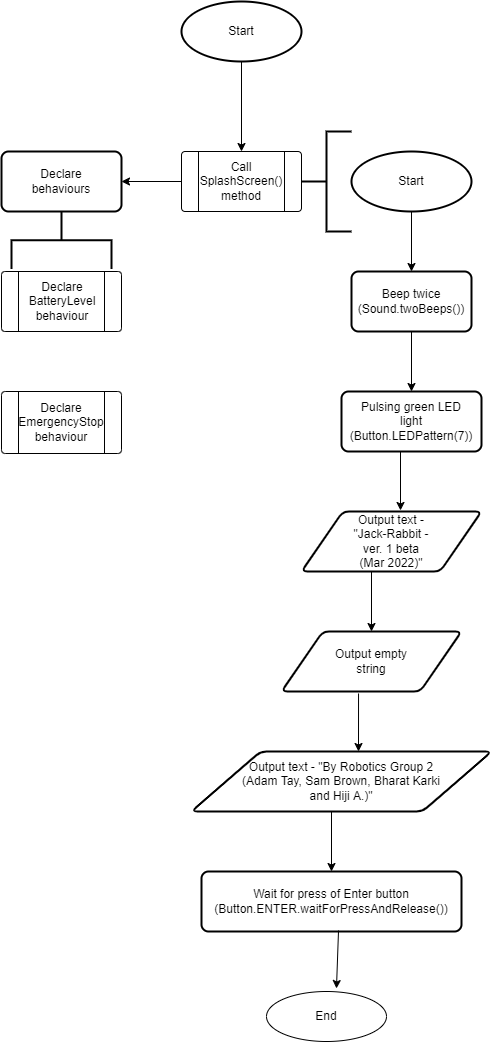

The diagram above was exported from draw.io. Its source (the exported page's mxGraphModel, read from the mxfile embedded in the PNG):
<mxGraphModel dx="1332" dy="621" grid="1" gridSize="10" guides="1" tooltips="1" connect="1" arrows="1" fold="1" page="1" pageScale="1" pageWidth="850" pageHeight="1100" math="0" shadow="0">
  <root>
    <mxCell id="0" />
    <mxCell id="1" parent="0" />
    <mxCell id="_3bZ_YQitk3cnmWWJ4Ru-7" style="edgeStyle=orthogonalEdgeStyle;rounded=0;orthogonalLoop=1;jettySize=auto;html=1;exitX=0.5;exitY=1;exitDx=0;exitDy=0;exitPerimeter=0;entryX=0.5;entryY=0;entryDx=0;entryDy=0;" parent="1" source="_3bZ_YQitk3cnmWWJ4Ru-1" target="_3bZ_YQitk3cnmWWJ4Ru-3" edge="1">
      <mxGeometry relative="1" as="geometry" />
    </mxCell>
    <mxCell id="_3bZ_YQitk3cnmWWJ4Ru-3" value="" style="verticalLabelPosition=bottom;verticalAlign=top;html=1;shape=process;whiteSpace=wrap;rounded=1;size=0.14;arcSize=6;" parent="1" vertex="1">
      <mxGeometry x="360" y="180" width="120" height="60" as="geometry" />
    </mxCell>
    <mxCell id="_3bZ_YQitk3cnmWWJ4Ru-6" value="Call SplashScreen() method" style="text;html=1;strokeColor=none;fillColor=none;align=center;verticalAlign=middle;whiteSpace=wrap;rounded=0;" parent="1" vertex="1">
      <mxGeometry x="390" y="195" width="60" height="30" as="geometry" />
    </mxCell>
    <mxCell id="_3bZ_YQitk3cnmWWJ4Ru-13" value="" style="strokeWidth=2;html=1;shape=mxgraph.flowchart.annotation_2;align=left;labelPosition=right;pointerEvents=1;" parent="1" vertex="1">
      <mxGeometry x="480" y="160" width="50" height="100" as="geometry" />
    </mxCell>
    <mxCell id="_3bZ_YQitk3cnmWWJ4Ru-14" value="" style="group" parent="1" vertex="1" connectable="0">
      <mxGeometry x="360" y="30" width="120" height="60" as="geometry" />
    </mxCell>
    <mxCell id="_3bZ_YQitk3cnmWWJ4Ru-1" value="" style="strokeWidth=2;html=1;shape=mxgraph.flowchart.start_1;whiteSpace=wrap;" parent="_3bZ_YQitk3cnmWWJ4Ru-14" vertex="1">
      <mxGeometry width="120" height="60" as="geometry" />
    </mxCell>
    <mxCell id="_3bZ_YQitk3cnmWWJ4Ru-2" value="Start" style="text;html=1;strokeColor=none;fillColor=none;align=center;verticalAlign=middle;whiteSpace=wrap;rounded=0;" parent="_3bZ_YQitk3cnmWWJ4Ru-14" vertex="1">
      <mxGeometry x="30" y="15" width="60" height="30" as="geometry" />
    </mxCell>
    <mxCell id="_3bZ_YQitk3cnmWWJ4Ru-15" value="" style="group" parent="1" vertex="1" connectable="0">
      <mxGeometry x="530" y="180" width="120" height="60" as="geometry" />
    </mxCell>
    <mxCell id="_3bZ_YQitk3cnmWWJ4Ru-16" value="" style="strokeWidth=2;html=1;shape=mxgraph.flowchart.start_1;whiteSpace=wrap;" parent="_3bZ_YQitk3cnmWWJ4Ru-15" vertex="1">
      <mxGeometry width="120" height="60" as="geometry" />
    </mxCell>
    <mxCell id="_3bZ_YQitk3cnmWWJ4Ru-17" value="Start" style="text;html=1;strokeColor=none;fillColor=none;align=center;verticalAlign=middle;whiteSpace=wrap;rounded=0;" parent="_3bZ_YQitk3cnmWWJ4Ru-15" vertex="1">
      <mxGeometry x="30" y="15" width="60" height="30" as="geometry" />
    </mxCell>
    <mxCell id="_3bZ_YQitk3cnmWWJ4Ru-22" value="" style="group" parent="1" vertex="1" connectable="0">
      <mxGeometry x="530" y="300" width="120" height="60" as="geometry" />
    </mxCell>
    <mxCell id="_3bZ_YQitk3cnmWWJ4Ru-20" value="" style="rounded=1;whiteSpace=wrap;html=1;absoluteArcSize=1;arcSize=14;strokeWidth=2;" parent="_3bZ_YQitk3cnmWWJ4Ru-22" vertex="1">
      <mxGeometry width="120" height="60" as="geometry" />
    </mxCell>
    <mxCell id="_3bZ_YQitk3cnmWWJ4Ru-19" value="Beep twice (Sound.twoBeeps())" style="text;html=1;strokeColor=none;fillColor=none;align=center;verticalAlign=middle;whiteSpace=wrap;rounded=0;" parent="_3bZ_YQitk3cnmWWJ4Ru-22" vertex="1">
      <mxGeometry x="30" y="15" width="60" height="30" as="geometry" />
    </mxCell>
    <mxCell id="_3bZ_YQitk3cnmWWJ4Ru-23" style="edgeStyle=orthogonalEdgeStyle;rounded=0;orthogonalLoop=1;jettySize=auto;html=1;exitX=0.5;exitY=1;exitDx=0;exitDy=0;exitPerimeter=0;entryX=0.5;entryY=0;entryDx=0;entryDy=0;" parent="1" source="_3bZ_YQitk3cnmWWJ4Ru-16" target="_3bZ_YQitk3cnmWWJ4Ru-20" edge="1">
      <mxGeometry relative="1" as="geometry" />
    </mxCell>
    <mxCell id="_3bZ_YQitk3cnmWWJ4Ru-24" value="" style="group" parent="1" vertex="1" connectable="0">
      <mxGeometry x="520" y="420" width="140" height="100" as="geometry" />
    </mxCell>
    <mxCell id="_3bZ_YQitk3cnmWWJ4Ru-25" value="" style="rounded=1;whiteSpace=wrap;html=1;absoluteArcSize=1;arcSize=14;strokeWidth=2;" parent="_3bZ_YQitk3cnmWWJ4Ru-24" vertex="1">
      <mxGeometry width="140" height="60" as="geometry" />
    </mxCell>
    <mxCell id="_3bZ_YQitk3cnmWWJ4Ru-26" value="Pulsing green LED light (Button.LEDPattern(7))" style="text;html=1;strokeColor=none;fillColor=none;align=center;verticalAlign=middle;whiteSpace=wrap;rounded=0;" parent="_3bZ_YQitk3cnmWWJ4Ru-24" vertex="1">
      <mxGeometry x="35" y="15" width="70" height="30" as="geometry" />
    </mxCell>
    <mxCell id="_3bZ_YQitk3cnmWWJ4Ru-27" style="edgeStyle=orthogonalEdgeStyle;rounded=0;orthogonalLoop=1;jettySize=auto;html=1;exitX=0.5;exitY=1;exitDx=0;exitDy=0;entryX=0.5;entryY=0;entryDx=0;entryDy=0;" parent="1" source="_3bZ_YQitk3cnmWWJ4Ru-20" target="_3bZ_YQitk3cnmWWJ4Ru-25" edge="1">
      <mxGeometry relative="1" as="geometry" />
    </mxCell>
    <mxCell id="abnzkWDVbBVrDy-PS4Hi-3" value="" style="group" vertex="1" connectable="0" parent="1">
      <mxGeometry x="480" y="540" width="180" height="60" as="geometry" />
    </mxCell>
    <mxCell id="_3bZ_YQitk3cnmWWJ4Ru-45" value="" style="shape=parallelogram;html=1;strokeWidth=2;perimeter=parallelogramPerimeter;whiteSpace=wrap;rounded=1;arcSize=12;size=0.23;" parent="abnzkWDVbBVrDy-PS4Hi-3" vertex="1">
      <mxGeometry width="180" height="60" as="geometry" />
    </mxCell>
    <mxCell id="abnzkWDVbBVrDy-PS4Hi-1" value="Output text - &quot;Jack-Rabbit - ver. 1 beta (Mar 2022)&quot;" style="text;strokeColor=none;fillColor=none;html=1;align=center;verticalAlign=middle;whiteSpace=wrap;rounded=0;hachureGap=4;" vertex="1" parent="abnzkWDVbBVrDy-PS4Hi-3">
      <mxGeometry x="50" y="15" width="80" height="30" as="geometry" />
    </mxCell>
    <mxCell id="abnzkWDVbBVrDy-PS4Hi-13" value="" style="endArrow=classic;html=1;rounded=0;sourcePerimeterSpacing=8;targetPerimeterSpacing=8;entryX=0.55;entryY=-0.017;entryDx=0;entryDy=0;entryPerimeter=0;" edge="1" parent="1" target="_3bZ_YQitk3cnmWWJ4Ru-45">
      <mxGeometry width="50" height="50" relative="1" as="geometry">
        <mxPoint x="579" y="480" as="sourcePoint" />
        <mxPoint x="610" y="480" as="targetPoint" />
      </mxGeometry>
    </mxCell>
    <mxCell id="abnzkWDVbBVrDy-PS4Hi-15" value="" style="group" vertex="1" connectable="0" parent="1">
      <mxGeometry x="460" y="660" width="180" height="60" as="geometry" />
    </mxCell>
    <mxCell id="_3bZ_YQitk3cnmWWJ4Ru-46" value="" style="shape=parallelogram;html=1;strokeWidth=2;perimeter=parallelogramPerimeter;whiteSpace=wrap;rounded=1;arcSize=12;size=0.23;" parent="abnzkWDVbBVrDy-PS4Hi-15" vertex="1">
      <mxGeometry width="180" height="60" as="geometry" />
    </mxCell>
    <mxCell id="abnzkWDVbBVrDy-PS4Hi-14" value="Output empty string" style="text;strokeColor=none;fillColor=none;html=1;align=center;verticalAlign=middle;whiteSpace=wrap;rounded=0;hachureGap=4;" vertex="1" parent="abnzkWDVbBVrDy-PS4Hi-15">
      <mxGeometry x="50" y="15" width="80" height="30" as="geometry" />
    </mxCell>
    <mxCell id="abnzkWDVbBVrDy-PS4Hi-17" value="" style="group" vertex="1" connectable="0" parent="1">
      <mxGeometry x="370" y="780" width="300" height="60" as="geometry" />
    </mxCell>
    <mxCell id="abnzkWDVbBVrDy-PS4Hi-2" value="" style="shape=parallelogram;html=1;strokeWidth=2;perimeter=parallelogramPerimeter;whiteSpace=wrap;rounded=1;arcSize=12;size=0.23;hachureGap=4;" vertex="1" parent="abnzkWDVbBVrDy-PS4Hi-17">
      <mxGeometry width="300" height="60" as="geometry" />
    </mxCell>
    <mxCell id="abnzkWDVbBVrDy-PS4Hi-16" value="Output text - &quot;By Robotics Group 2 (Adam Tay, Sam Brown, Bharat Karki and Hiji A.)&quot;" style="text;strokeColor=none;fillColor=none;html=1;align=center;verticalAlign=middle;whiteSpace=wrap;rounded=0;hachureGap=4;" vertex="1" parent="abnzkWDVbBVrDy-PS4Hi-17">
      <mxGeometry x="50" y="15" width="200" height="30" as="geometry" />
    </mxCell>
    <mxCell id="abnzkWDVbBVrDy-PS4Hi-19" value="" style="endArrow=classic;html=1;rounded=0;sourcePerimeterSpacing=8;targetPerimeterSpacing=8;entryX=0.5;entryY=0;entryDx=0;entryDy=0;" edge="1" parent="1" target="_3bZ_YQitk3cnmWWJ4Ru-46">
      <mxGeometry width="50" height="50" relative="1" as="geometry">
        <mxPoint x="550" y="600" as="sourcePoint" />
        <mxPoint x="590" y="600" as="targetPoint" />
      </mxGeometry>
    </mxCell>
    <mxCell id="abnzkWDVbBVrDy-PS4Hi-20" value="" style="endArrow=classic;html=1;rounded=0;sourcePerimeterSpacing=8;targetPerimeterSpacing=8;exitX=0.428;exitY=1.033;exitDx=0;exitDy=0;exitPerimeter=0;" edge="1" parent="1" source="_3bZ_YQitk3cnmWWJ4Ru-46">
      <mxGeometry width="50" height="50" relative="1" as="geometry">
        <mxPoint x="530" y="730" as="sourcePoint" />
        <mxPoint x="537" y="780" as="targetPoint" />
      </mxGeometry>
    </mxCell>
    <mxCell id="abnzkWDVbBVrDy-PS4Hi-21" value="" style="rounded=1;whiteSpace=wrap;html=1;absoluteArcSize=1;arcSize=14;strokeWidth=2;hachureGap=4;" vertex="1" parent="1">
      <mxGeometry x="380" y="900" width="260" height="60" as="geometry" />
    </mxCell>
    <mxCell id="abnzkWDVbBVrDy-PS4Hi-23" value="Wait for press of Enter button (Button.ENTER.waitForPressAndRelease())" style="text;strokeColor=none;fillColor=none;html=1;align=center;verticalAlign=middle;whiteSpace=wrap;rounded=0;hachureGap=4;" vertex="1" parent="1">
      <mxGeometry x="480" y="915" width="60" height="30" as="geometry" />
    </mxCell>
    <mxCell id="abnzkWDVbBVrDy-PS4Hi-24" value="" style="endArrow=classic;html=1;rounded=0;sourcePerimeterSpacing=8;targetPerimeterSpacing=8;entryX=0.5;entryY=0;entryDx=0;entryDy=0;" edge="1" parent="1" target="abnzkWDVbBVrDy-PS4Hi-21">
      <mxGeometry width="50" height="50" relative="1" as="geometry">
        <mxPoint x="510" y="840" as="sourcePoint" />
        <mxPoint x="540" y="840" as="targetPoint" />
      </mxGeometry>
    </mxCell>
    <mxCell id="abnzkWDVbBVrDy-PS4Hi-27" value="" style="group" vertex="1" connectable="0" parent="1">
      <mxGeometry x="445" y="1020" width="120" height="50" as="geometry" />
    </mxCell>
    <mxCell id="abnzkWDVbBVrDy-PS4Hi-25" value="" style="ellipse;whiteSpace=wrap;html=1;hachureGap=4;" vertex="1" parent="abnzkWDVbBVrDy-PS4Hi-27">
      <mxGeometry width="120" height="50" as="geometry" />
    </mxCell>
    <mxCell id="abnzkWDVbBVrDy-PS4Hi-26" value="End" style="text;html=1;strokeColor=none;fillColor=none;align=center;verticalAlign=middle;whiteSpace=wrap;rounded=0;hachureGap=4;" vertex="1" parent="abnzkWDVbBVrDy-PS4Hi-27">
      <mxGeometry x="30" y="10" width="60" height="30" as="geometry" />
    </mxCell>
    <mxCell id="abnzkWDVbBVrDy-PS4Hi-28" value="" style="endArrow=classic;html=1;rounded=0;sourcePerimeterSpacing=8;targetPerimeterSpacing=8;entryX=0.583;entryY=-0.06;entryDx=0;entryDy=0;exitX=0.527;exitY=0.983;exitDx=0;exitDy=0;entryPerimeter=0;exitPerimeter=0;" edge="1" parent="1" source="abnzkWDVbBVrDy-PS4Hi-21" target="abnzkWDVbBVrDy-PS4Hi-25">
      <mxGeometry width="50" height="50" relative="1" as="geometry">
        <mxPoint x="505" y="950" as="sourcePoint" />
        <mxPoint x="530" y="960" as="targetPoint" />
      </mxGeometry>
    </mxCell>
    <mxCell id="abnzkWDVbBVrDy-PS4Hi-34" value="" style="endArrow=classic;html=1;rounded=0;sourcePerimeterSpacing=8;targetPerimeterSpacing=8;exitX=0;exitY=0.5;exitDx=0;exitDy=0;" edge="1" parent="1" source="_3bZ_YQitk3cnmWWJ4Ru-3">
      <mxGeometry width="50" height="50" relative="1" as="geometry">
        <mxPoint x="340" y="160" as="sourcePoint" />
        <mxPoint x="300" y="210" as="targetPoint" />
      </mxGeometry>
    </mxCell>
    <mxCell id="abnzkWDVbBVrDy-PS4Hi-37" value="" style="group" vertex="1" connectable="0" parent="1">
      <mxGeometry x="180" y="180" width="120" height="117.5" as="geometry" />
    </mxCell>
    <mxCell id="abnzkWDVbBVrDy-PS4Hi-31" value="" style="group" vertex="1" connectable="0" parent="abnzkWDVbBVrDy-PS4Hi-37">
      <mxGeometry width="120" height="60" as="geometry" />
    </mxCell>
    <mxCell id="abnzkWDVbBVrDy-PS4Hi-36" value="" style="group" vertex="1" connectable="0" parent="abnzkWDVbBVrDy-PS4Hi-31">
      <mxGeometry width="120" height="60" as="geometry" />
    </mxCell>
    <mxCell id="abnzkWDVbBVrDy-PS4Hi-29" value="" style="rounded=1;whiteSpace=wrap;html=1;absoluteArcSize=1;arcSize=14;strokeWidth=2;hachureGap=4;" vertex="1" parent="abnzkWDVbBVrDy-PS4Hi-36">
      <mxGeometry width="120" height="60" as="geometry" />
    </mxCell>
    <mxCell id="abnzkWDVbBVrDy-PS4Hi-30" value="Declare behaviours" style="text;strokeColor=none;fillColor=none;html=1;align=center;verticalAlign=middle;whiteSpace=wrap;rounded=0;hachureGap=4;" vertex="1" parent="abnzkWDVbBVrDy-PS4Hi-36">
      <mxGeometry x="30" y="15" width="60" height="30" as="geometry" />
    </mxCell>
    <mxCell id="abnzkWDVbBVrDy-PS4Hi-32" value="" style="strokeWidth=2;html=1;shape=mxgraph.flowchart.annotation_2;align=left;labelPosition=right;pointerEvents=1;hachureGap=4;rotation=90;" vertex="1" parent="abnzkWDVbBVrDy-PS4Hi-37">
      <mxGeometry x="31.25" y="38.75" width="57.5" height="100" as="geometry" />
    </mxCell>
    <mxCell id="abnzkWDVbBVrDy-PS4Hi-41" value="" style="group" vertex="1" connectable="0" parent="1">
      <mxGeometry x="180" y="420" width="120" height="62" as="geometry" />
    </mxCell>
    <mxCell id="abnzkWDVbBVrDy-PS4Hi-39" value="" style="verticalLabelPosition=bottom;verticalAlign=top;html=1;shape=process;whiteSpace=wrap;rounded=1;size=0.14;arcSize=6;hachureGap=4;" vertex="1" parent="abnzkWDVbBVrDy-PS4Hi-41">
      <mxGeometry width="120" height="62" as="geometry" />
    </mxCell>
    <mxCell id="abnzkWDVbBVrDy-PS4Hi-40" value="Declare EmergencyStop behaviour" style="text;strokeColor=none;fillColor=none;html=1;align=center;verticalAlign=middle;whiteSpace=wrap;rounded=0;hachureGap=4;" vertex="1" parent="abnzkWDVbBVrDy-PS4Hi-41">
      <mxGeometry x="30" y="16" width="60" height="30" as="geometry" />
    </mxCell>
    <mxCell id="abnzkWDVbBVrDy-PS4Hi-42" value="" style="group" vertex="1" connectable="0" parent="1">
      <mxGeometry x="180" y="300" width="120" height="60" as="geometry" />
    </mxCell>
    <mxCell id="abnzkWDVbBVrDy-PS4Hi-35" value="" style="verticalLabelPosition=bottom;verticalAlign=top;html=1;shape=process;whiteSpace=wrap;rounded=1;size=0.14;arcSize=6;hachureGap=4;" vertex="1" parent="abnzkWDVbBVrDy-PS4Hi-42">
      <mxGeometry width="120" height="60" as="geometry" />
    </mxCell>
    <mxCell id="abnzkWDVbBVrDy-PS4Hi-38" value="Declare BatteryLevel behaviour" style="text;strokeColor=none;fillColor=none;html=1;align=center;verticalAlign=middle;whiteSpace=wrap;rounded=0;hachureGap=4;" vertex="1" parent="abnzkWDVbBVrDy-PS4Hi-42">
      <mxGeometry x="31" y="15" width="60" height="30" as="geometry" />
    </mxCell>
  </root>
</mxGraphModel>